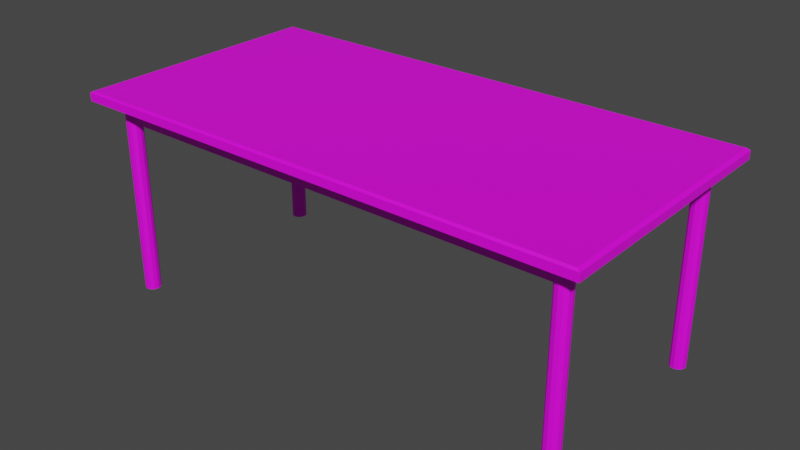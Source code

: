 # Source: table.blend  (saved by Blender 3.1.7; exported with 4.5.12 LTS)
import bpy
from mathutils import Matrix  # noqa: F401  (used for matrix-valued properties, if any)

bpy.ops.wm.read_factory_settings(use_empty=True)
scene = bpy.context.scene
scene.name = 'Scene'

# ---- collections
col_collection = bpy.data.collections.new('Collection'); scene.collection.children.link(col_collection)

# ---- images (referenced by path relative to the original .blend; pixels are not part of the script)
import os
ASSET_DIR = os.environ.get("B2B_ASSET_DIR", "")  # directory of the original .blend (textures are referenced by path, not embedded)
HERE = os.path.dirname(os.path.abspath(__file__))  # packed textures are extracted next to this script under _unpacked/

def load_image(name, relpath, width, height, colorspace="sRGB"):
    """Load a texture the original file referenced (path relative to the .blend, or extracted next to this script)."""
    p = next((c for c in (os.path.join(HERE, relpath), os.path.join(ASSET_DIR, relpath)) if relpath and os.path.exists(c)), "")
    if p:
        img = bpy.data.images.load(p, check_existing=True)
        img.name = name
    else:  # same state as the original file: an image datablock whose file is absent (Cycles renders it pink)
        img = bpy.data.images.new(name, width, height)
        img.source = "FILE"
        img.filepath = "//" + (relpath or name)
    img.colorspace_settings.name = colorspace
    return img
img_woodentexture_jpg = load_image('woodenTexture.jpg', 'woodenTexture.jpg', 1024, 1024, 'sRGB')

# ---- materials (node trees are filled in below, after node groups)
mat_table = bpy.data.materials.new('table')
mat_table.use_transparent_shadow = False

# ---- material node trees
mat_table.use_nodes = True; mat_table.node_tree.nodes.clear()
_N = mat_table.node_tree.nodes; _L = mat_table.node_tree.links
n0 = _N.new('ShaderNodeBsdfPrincipled'); n0.name = 'Principled BSDF'; n0.location = (10, 300)
n0.distribution = 'GGX'
n0.subsurface_method = 'RANDOM_WALK_SKIN'
n0.inputs[3].default_value = 1.45
n0.inputs[27].default_value = (0.0, 0.0, 0.0, 1.0)
n0.inputs[28].default_value = 1.0
n1 = _N.new('ShaderNodeOutputMaterial'); n1.name = 'Material Output'; n1.location = (300, 300)
n2 = _N.new('ShaderNodeTexImage'); n2.name = 'Image Texture'; n2.location = (-280, 280)
n2.image = img_woodentexture_jpg
_L.new(n0.outputs[0], n1.inputs[0])
_L.new(n2.outputs[0], n0.inputs[0])
n1.is_active_output = True

# ---- world
world_world = bpy.data.worlds.new('World'); scene.world = world_world
world_world.use_nodes = True; world_world.node_tree.nodes.clear()
_N = world_world.node_tree.nodes; _L = world_world.node_tree.links
n0 = _N.new('ShaderNodeOutputWorld'); n0.name = 'World Output'; n0.location = (300, 300)
n1 = _N.new('ShaderNodeBackground'); n1.name = 'Background'; n1.location = (10, 300)
n1.inputs[0].default_value = (0.05088, 0.05088, 0.05088, 1.0)
_L.new(n1.outputs[0], n0.inputs[0])
n0.is_active_output = True
world_world.color = (0.05088, 0.05088, 0.05088)
world_world.use_sun_shadow = False
world_world.sun_shadow_jitter_overblur = 0.0

# ---- meshes
me_plane = bpy.data.meshes.new('Plane')
me_plane.from_pydata([(-0.9, -0.8379, 0.08701), (-0.9, -0.8379, 1.087), (-0.9, -0.7621, 0.08701), (-0.9, -0.7621, 1.087), (0.9, -0.8379, 0.08701), (0.9, -0.8379, 1.087), (0.9, -0.7621, 0.08701), (0.9, -0.7621, 1.087)], [], [(0, 1, 3, 2), (2, 3, 7, 6), (6, 7, 5, 4), (4, 5, 1, 0), (2, 6, 4, 0), (7, 3, 1, 5)])
_uv = me_plane.uv_layers.new(name='UVMap')
_uv.uv.foreach_set('vector', [0.1202, 0.5229, 0.1202, 0.6545, 0.1102, 0.6545, 0.1102, 0.5229, 0.3947, 0.4737, 0.2632, 0.4737, 0.2632, 0.2368, 0.3947, 0.2368, 0.1401, 0.5229, 0.1401, 0.6545, 0.1302, 0.6545, 0.1302, 0.5229, 0.5263, 0.2368, 0.3947, 0.2368, 0.3947, 0.0, 0.5263, 0.0, 0.505, 0.4737, 0.505, 0.7105, 0.495, 0.7105, 0.495, 0.4737, 0.1102, 0.5229, 0.1102, 0.7597, 0.1003, 0.7597, 0.1003, 0.5229])
me_plane.materials.append(mat_table)
me_plane.use_remesh_fix_poles = True
me_plane.use_remesh_preserve_attributes = False
me_plane.update()
me_plane_001 = bpy.data.meshes.new('Plane.001')
me_plane_001.from_pydata([(-1.0, -1.0, 0.0), (1.0, -1.0, 0.0), (-1.0, 1.0, 0.0), (1.0, 1.0, 0.0), (-1.0, -1.0, 0.305), (1.0, -1.0, 0.305), (-1.0, 1.0, 0.305), (1.0, 1.0, 0.305), (-0.987, 0.987, -0.07588), (-0.987, -0.987, -0.07588), (0.987, -0.987, -0.07588), (0.987, 0.987, -0.07588)], [], [(2, 3, 11, 8), (4, 5, 7, 6), (1, 3, 7, 5), (2, 0, 4, 6), (3, 2, 6, 7), (0, 1, 5, 4), (9, 8, 11, 10), (1, 0, 9, 10), (3, 1, 10, 11), (0, 2, 8, 9)])
_uv = me_plane_001.uv_layers.new(name='UVMap')
_uv.uv.foreach_set('vector', [0.4349, 0.7369, 0.4349, 0.4737, 0.4449, 0.4754, 0.4449, 0.7351, 0.2632, 0.2632, 0.0, 0.2632, 0.0, 0.0, 0.2632, 0.0, 0.04013, 0.5229, 0.04013, 0.7861, 0.0, 0.7861, 0.0, 0.5229, 0.09027, 0.5229, 0.09027, 0.7861, 0.05013, 0.7861, 0.05013, 0.5229, 0.4349, 0.4737, 0.4349, 0.7369, 0.3947, 0.7369, 0.3947, 0.4737, 0.485, 0.4737, 0.485, 0.7369, 0.4449, 0.7369, 0.4449, 0.4737, 0.9741, 0.9784, 0.01758, 0.9794, 0.01658, 0.0229, 0.9731, 0.0219, 0.485, 0.7369, 0.485, 0.4737, 0.495, 0.4754, 0.495, 0.7351, 0.04013, 0.7861, 0.04013, 0.5229, 0.05013, 0.5246, 0.05013, 0.7843, 0.09027, 0.7861, 0.09027, 0.5229, 0.1003, 0.5246, 0.1003, 0.7843])
me_plane_001.materials.append(mat_table)
me_plane_001.use_remesh_fix_poles = True
me_plane_001.use_remesh_preserve_attributes = False
me_plane_001.update()
me_plane_002 = bpy.data.meshes.new('Plane.002')
me_plane_002.from_pydata([(-0.9, 0.7621, 0.08701), (-0.9, 0.8379, 0.08701), (-0.9, 0.7621, 1.087), (0.9, 0.7621, 0.08701), (0.9, 0.8379, 0.08701), (0.9, 0.7621, 1.087), (0.9, 0.8379, 1.087), (-0.9, 0.8379, 1.087)], [], [(1, 4, 3, 0), (0, 2, 7, 1), (3, 5, 2, 0), (4, 6, 5, 3), (6, 7, 2, 5), (1, 7, 6, 4)])
_uv = me_plane_002.uv_layers.new(name='UVMap')
_uv.uv.foreach_set('vector', [0.515, 0.4737, 0.515, 0.7105, 0.505, 0.7105, 0.505, 0.4737, 0.1501, 0.5229, 0.1501, 0.6545, 0.1401, 0.6545, 0.1401, 0.5229, 0.5263, 0.4737, 0.3947, 0.4737, 0.3947, 0.2368, 0.5263, 0.2368, 0.1302, 0.5229, 0.1302, 0.6545, 0.1202, 0.6545, 0.1202, 0.5229, 0.5249, 0.4737, 0.5249, 0.7105, 0.515, 0.7105, 0.515, 0.4737, 0.3947, 0.2368, 0.2632, 0.2368, 0.2632, 0.0, 0.3947, 0.0])
me_plane_002.materials.append(mat_table)
me_plane_002.use_remesh_fix_poles = True
me_plane_002.use_remesh_preserve_attributes = False
me_plane_002.update()
me_plane_003 = bpy.data.meshes.new('Plane.003')
me_plane_003.from_pydata([(-0.8811, -0.81, 0.08701), (-0.9189, -0.81, 0.08701), (-0.8811, -0.81, 1.087), (-0.8811, 0.81, 0.08701), (-0.9189, 0.81, 0.08701), (-0.8811, 0.81, 1.087), (-0.9189, 0.81, 1.087), (-0.9189, -0.81, 1.087)], [], [(1, 4, 3, 0), (0, 2, 7, 1), (3, 5, 2, 0), (4, 6, 5, 3), (6, 7, 2, 5), (1, 7, 6, 4)])
_uv = me_plane_003.uv_layers.new(name='UVMap')
_uv.uv.foreach_set('vector', [0.1651, 0.7361, 0.1651, 0.5229, 0.1701, 0.5229, 0.1701, 0.7361, 0.18, 0.5229, 0.18, 0.6545, 0.175, 0.6545, 0.175, 0.5229, 0.3947, 0.6869, 0.2632, 0.6869, 0.2632, 0.4737, 0.3947, 0.4737, 0.175, 0.5229, 0.175, 0.6545, 0.1701, 0.6545, 0.1701, 0.5229, 0.1651, 0.5229, 0.1651, 0.7361, 0.1601, 0.7361, 0.1601, 0.5229, 0.6579, 0.2132, 0.5263, 0.2132, 0.5263, 0.0, 0.6579, 0.0])
me_plane_003.materials.append(mat_table)
me_plane_003.use_remesh_fix_poles = True
me_plane_003.use_remesh_preserve_attributes = False
me_plane_003.update()
me_plane_004 = bpy.data.meshes.new('Plane.004')
me_plane_004.from_pydata([(0.9189, -0.81, 0.08701), (0.8811, -0.81, 0.08701), (0.9189, -0.81, 1.087), (0.9189, 0.81, 0.08701), (0.8811, 0.81, 0.08701), (0.9189, 0.81, 1.087), (0.8811, 0.81, 1.087), (0.8811, -0.81, 1.087)], [], [(1, 4, 3, 0), (0, 2, 7, 1), (3, 5, 2, 0), (4, 6, 5, 3), (6, 7, 2, 5), (1, 7, 6, 4)])
_uv = me_plane_004.uv_layers.new(name='UVMap')
_uv.uv.foreach_set('vector', [0.1501, 0.7361, 0.1501, 0.5229, 0.1551, 0.5229, 0.1551, 0.7361, 0.19, 0.5229, 0.19, 0.6545, 0.185, 0.6545, 0.185, 0.5229, 0.6579, 0.4263, 0.5263, 0.4263, 0.5263, 0.2132, 0.6579, 0.2132, 0.185, 0.5229, 0.185, 0.6545, 0.18, 0.6545, 0.18, 0.5229, 0.1601, 0.5229, 0.1601, 0.7361, 0.1551, 0.7361, 0.1551, 0.5229, 0.6579, 0.6395, 0.5263, 0.6395, 0.5263, 0.4263, 0.6579, 0.4263])
me_plane_004.materials.append(mat_table)
me_plane_004.use_remesh_fix_poles = True
me_plane_004.use_remesh_preserve_attributes = False
me_plane_004.update()
me_plane_005 = bpy.data.meshes.new('Plane.005')
me_plane_005.from_pydata([(-0.9, -0.74, 7.9), (-0.9, -0.74, 0.3), (-0.885, -0.748, 7.9), (-0.915, -0.748, 7.9), (-0.926, -0.77, 7.9), (-0.915, -0.748, 0.3), (-0.926, -0.77, 0.3), (-0.93, -0.8, 0.3), (-0.926, -0.83, 0.3), (-0.93, -0.8, 7.9), (-0.926, -0.83, 7.9), (-0.915, -0.852, 7.9), (-0.915, -0.852, 0.3), (-0.9, -0.86, 7.9), (-0.9, -0.86, 0.3), (-0.885, -0.852, 7.9), (-0.885, -0.852, 0.3), (-0.874, -0.83, 7.9), (-0.87, -0.8, 7.9), (-0.874, -0.83, 0.3), (-0.87, -0.8, 0.3), (-0.874, -0.77, 0.3), (-0.874, -0.77, 7.9), (-0.885, -0.748, 0.3)], [], [(1, 0, 2, 23), (5, 3, 0, 1), (2, 0, 3, 4, 9, 10, 11, 13, 15, 17, 18, 22), (6, 4, 3, 5), (1, 23, 21, 20, 19, 16, 14, 12, 8, 7, 6, 5), (7, 9, 4, 6), (8, 10, 9, 7), (12, 11, 10, 8), (14, 13, 11, 12), (16, 15, 13, 14), (19, 17, 15, 16), (20, 18, 17, 19), (21, 22, 18, 20), (23, 2, 22, 21)])
_uv = me_plane_005.uv_layers.new(name='UVMap')
_uv.uv.foreach_set('vector', [0.8844, 0.9804, 0.8844, 0.03421, 0.8863, 0.03422, 0.8863, 0.9804, 0.8825, 0.9804, 0.8825, 0.03422, 0.8844, 0.03421, 0.8844, 0.9804, 0.3593, 0.5431, 0.3573, 0.5438, 0.3556, 0.5426, 0.3546, 0.5397, 0.3546, 0.5359, 0.3556, 0.5323, 0.3573, 0.5297, 0.3593, 0.529, 0.361, 0.5302, 0.362, 0.5331, 0.362, 0.5369, 0.361, 0.5405, 0.7835, 0.9805, 0.7835, 0.03422, 0.7862, 0.03423, 0.7862, 0.9805, 0.3809, 0.5438, 0.3789, 0.5431, 0.3772, 0.5405, 0.3762, 0.5369, 0.3762, 0.5331, 0.3772, 0.5302, 0.3789, 0.529, 0.3809, 0.5297, 0.3826, 0.5323, 0.3836, 0.5359, 0.3836, 0.5397, 0.3826, 0.5426, 0.7798, 0.9805, 0.7798, 0.03421, 0.7835, 0.03422, 0.7835, 0.9805, 0.776, 0.9805, 0.776, 0.03422, 0.7798, 0.03421, 0.7798, 0.9805, 0.7733, 0.9805, 0.7733, 0.03423, 0.776, 0.03422, 0.776, 0.9805, 0.8769, 0.9804, 0.8769, 0.03421, 0.8788, 0.03422, 0.8788, 0.9804, 0.8751, 0.9804, 0.8751, 0.03422, 0.8769, 0.03421, 0.8769, 0.9804, 0.7964, 0.9805, 0.7964, 0.03422, 0.7992, 0.03423, 0.7992, 0.9805, 0.7927, 0.9805, 0.7927, 0.03421, 0.7964, 0.03422, 0.7964, 0.9805, 0.789, 0.9805, 0.789, 0.03422, 0.7927, 0.03421, 0.7927, 0.9805, 0.7862, 0.9805, 0.7862, 0.03423, 0.789, 0.03422, 0.789, 0.9805])
me_plane_005.materials.append(mat_table)
me_plane_005.use_remesh_fix_poles = True
me_plane_005.use_remesh_preserve_attributes = False
me_plane_005.update()
me_plane_006 = bpy.data.meshes.new('Plane.006')
me_plane_006.from_pydata([(-0.9, 0.86, 0.3), (-0.885, 0.852, 0.3), (-0.9, 0.86, 7.9), (-0.915, 0.852, 0.3), (-0.926, 0.83, 0.3), (-0.915, 0.852, 7.9), (-0.926, 0.83, 7.9), (-0.93, 0.8, 7.9), (-0.926, 0.77, 7.9), (-0.93, 0.8, 0.3), (-0.926, 0.77, 0.3), (-0.915, 0.748, 0.3), (-0.9, 0.74, 0.3), (-0.915, 0.748, 7.9), (-0.9, 0.74, 7.9), (-0.885, 0.748, 7.9), (-0.874, 0.77, 7.9), (-0.885, 0.748, 0.3), (-0.874, 0.77, 0.3), (-0.87, 0.8, 0.3), (-0.874, 0.83, 0.3), (-0.87, 0.8, 7.9), (-0.874, 0.83, 7.9), (-0.885, 0.852, 7.9)], [], [(0, 1, 20, 19, 18, 17, 12, 11, 10, 9, 4, 3), (0, 2, 23, 1), (3, 5, 2, 0), (4, 6, 5, 3), (23, 2, 5, 6, 7, 8, 13, 14, 15, 16, 21, 22), (9, 7, 6, 4), (10, 8, 7, 9), (11, 13, 8, 10), (12, 14, 13, 11), (17, 15, 14, 12), (18, 16, 15, 17), (19, 21, 16, 18), (20, 22, 21, 19), (1, 23, 22, 20)])
_uv = me_plane_006.uv_layers.new(name='UVMap')
_uv.uv.foreach_set('vector', [0.3203, 0.5438, 0.3186, 0.5426, 0.3176, 0.5397, 0.3176, 0.5359, 0.3186, 0.5323, 0.3203, 0.5297, 0.3223, 0.529, 0.324, 0.5302, 0.325, 0.5331, 0.325, 0.5369, 0.324, 0.5405, 0.3223, 0.5431, 0.8695, 0.9804, 0.8695, 0.03421, 0.8713, 0.03422, 0.8713, 0.9804, 0.8676, 0.9804, 0.8676, 0.03422, 0.8695, 0.03421, 0.8695, 0.9804, 0.8223, 0.9805, 0.8223, 0.03422, 0.825, 0.03423, 0.825, 0.9805, 0.3388, 0.5426, 0.3371, 0.5438, 0.3351, 0.5431, 0.3334, 0.5405, 0.3324, 0.5369, 0.3324, 0.5331, 0.3334, 0.5302, 0.3351, 0.529, 0.3371, 0.5297, 0.3388, 0.5323, 0.3398, 0.5359, 0.3398, 0.5397, 0.8186, 0.9805, 0.8186, 0.03421, 0.8223, 0.03422, 0.8223, 0.9805, 0.8148, 0.9805, 0.8148, 0.03422, 0.8186, 0.03421, 0.8186, 0.9805, 0.8121, 0.9805, 0.8121, 0.03423, 0.8148, 0.03422, 0.8148, 0.9805, 0.8881, 0.9804, 0.8881, 0.03421, 0.89, 0.03422, 0.89, 0.9804, 0.8863, 0.9804, 0.8863, 0.03422, 0.8881, 0.03421, 0.8881, 0.9804, 0.8353, 0.9805, 0.8353, 0.03422, 0.838, 0.03423, 0.838, 0.9805, 0.8315, 0.9805, 0.8315, 0.03421, 0.8353, 0.03422, 0.8353, 0.9805, 0.8278, 0.9805, 0.8278, 0.03422, 0.8315, 0.03421, 0.8315, 0.9805, 0.825, 0.9805, 0.825, 0.03423, 0.8278, 0.03422, 0.8278, 0.9805])
me_plane_006.materials.append(mat_table)
me_plane_006.use_remesh_fix_poles = True
me_plane_006.use_remesh_preserve_attributes = False
me_plane_006.update()
me_plane_007 = bpy.data.meshes.new('Plane.007')
me_plane_007.from_pydata([(0.9, -0.74, 7.9), (0.9, -0.74, 0.3), (0.915, -0.748, 7.9), (0.885, -0.748, 7.9), (0.874, -0.77, 7.9), (0.885, -0.748, 0.3), (0.874, -0.77, 0.3), (0.87, -0.8, 0.3), (0.874, -0.83, 0.3), (0.87, -0.8, 7.9), (0.874, -0.83, 7.9), (0.885, -0.852, 7.9), (0.885, -0.852, 0.3), (0.9, -0.86, 7.9), (0.9, -0.86, 0.3), (0.915, -0.852, 7.9), (0.915, -0.852, 0.3), (0.926, -0.83, 7.9), (0.93, -0.8, 7.9), (0.926, -0.83, 0.3), (0.93, -0.8, 0.3), (0.926, -0.77, 0.3), (0.926, -0.77, 7.9), (0.915, -0.748, 0.3)], [], [(1, 0, 2, 23), (5, 3, 0, 1), (2, 0, 3, 4, 9, 10, 11, 13, 15, 17, 18, 22), (6, 4, 3, 5), (1, 23, 21, 20, 19, 16, 14, 12, 8, 7, 6, 5), (7, 9, 4, 6), (8, 10, 9, 7), (12, 11, 10, 8), (14, 13, 11, 12), (16, 15, 13, 14), (19, 17, 15, 16), (20, 18, 17, 19), (21, 22, 18, 20), (23, 2, 22, 21)])
_uv = me_plane_007.uv_layers.new(name='UVMap')
_uv.uv.foreach_set('vector', [0.8919, 0.9804, 0.8919, 0.03421, 0.8937, 0.03422, 0.8937, 0.9804, 0.89, 0.9804, 0.89, 0.03422, 0.8919, 0.03421, 0.8919, 0.9804, 0.3462, 0.5426, 0.3445, 0.5438, 0.3425, 0.5431, 0.3408, 0.5405, 0.3398, 0.5369, 0.3398, 0.5331, 0.3408, 0.5302, 0.3425, 0.529, 0.3445, 0.5297, 0.3462, 0.5323, 0.3472, 0.5359, 0.3472, 0.5397, 0.7706, 0.9805, 0.7706, 0.03422, 0.7733, 0.03423, 0.7733, 0.9805, 0.3647, 0.5438, 0.363, 0.5426, 0.362, 0.5397, 0.362, 0.5359, 0.363, 0.5323, 0.3647, 0.5297, 0.3667, 0.529, 0.3684, 0.5302, 0.3694, 0.5331, 0.3694, 0.5369, 0.3684, 0.5405, 0.3667, 0.5431, 0.7668, 0.9805, 0.7668, 0.03421, 0.7706, 0.03422, 0.7706, 0.9805, 0.7631, 0.9805, 0.7631, 0.03422, 0.7668, 0.03421, 0.7668, 0.9805, 0.7603, 0.9805, 0.7603, 0.03423, 0.7631, 0.03422, 0.7631, 0.9805, 0.8732, 0.9804, 0.8732, 0.03421, 0.8751, 0.03422, 0.8751, 0.9804, 0.8713, 0.9804, 0.8713, 0.03422, 0.8732, 0.03421, 0.8732, 0.9804, 0.8094, 0.9805, 0.8094, 0.03422, 0.8121, 0.03423, 0.8121, 0.9805, 0.8056, 0.9805, 0.8056, 0.03421, 0.8094, 0.03422, 0.8094, 0.9805, 0.8019, 0.9805, 0.8019, 0.03422, 0.8056, 0.03421, 0.8056, 0.9805, 0.7992, 0.9805, 0.7992, 0.03423, 0.8019, 0.03422, 0.8019, 0.9805])
me_plane_007.materials.append(mat_table)
me_plane_007.use_remesh_fix_poles = True
me_plane_007.use_remesh_preserve_attributes = False
me_plane_007.update()
me_plane_008 = bpy.data.meshes.new('Plane.008')
me_plane_008.from_pydata([(0.9, 0.86, 7.9), (0.9, 0.86, 0.3), (0.915, 0.852, 7.9), (0.885, 0.852, 7.9), (0.874, 0.83, 7.9), (0.885, 0.852, 0.3), (0.874, 0.83, 0.3), (0.87, 0.8, 0.3), (0.874, 0.77, 0.3), (0.87, 0.8, 7.9), (0.874, 0.77, 7.9), (0.885, 0.748, 7.9), (0.885, 0.748, 0.3), (0.9, 0.74, 7.9), (0.9, 0.74, 0.3), (0.915, 0.748, 7.9), (0.915, 0.748, 0.3), (0.926, 0.77, 7.9), (0.93, 0.8, 7.9), (0.926, 0.77, 0.3), (0.93, 0.8, 0.3), (0.926, 0.83, 0.3), (0.926, 0.83, 7.9), (0.915, 0.852, 0.3)], [], [(1, 0, 2, 23), (5, 3, 0, 1), (2, 0, 3, 4, 9, 10, 11, 13, 15, 17, 18, 22), (6, 4, 3, 5), (1, 23, 21, 20, 19, 16, 14, 12, 8, 7, 6, 5), (7, 9, 4, 6), (8, 10, 9, 7), (12, 11, 10, 8), (14, 13, 11, 12), (16, 15, 13, 14), (19, 17, 15, 16), (20, 18, 17, 19), (21, 22, 18, 20), (23, 2, 22, 21)])
_uv = me_plane_008.uv_layers.new(name='UVMap')
_uv.uv.foreach_set('vector', [0.8657, 0.9804, 0.8657, 0.03421, 0.8676, 0.03422, 0.8676, 0.9804, 0.8639, 0.9804, 0.8639, 0.03422, 0.8657, 0.03421, 0.8657, 0.9804, 0.3519, 0.5431, 0.3499, 0.5438, 0.3482, 0.5426, 0.3472, 0.5397, 0.3472, 0.5359, 0.3482, 0.5323, 0.3499, 0.5297, 0.3519, 0.529, 0.3536, 0.5302, 0.3546, 0.5331, 0.3546, 0.5369, 0.3536, 0.5405, 0.8482, 0.9805, 0.8482, 0.03422, 0.8509, 0.03423, 0.8509, 0.9805, 0.3297, 0.5438, 0.3277, 0.5431, 0.326, 0.5405, 0.325, 0.5369, 0.325, 0.5331, 0.326, 0.5302, 0.3277, 0.529, 0.3297, 0.5297, 0.3314, 0.5323, 0.3324, 0.5359, 0.3324, 0.5397, 0.3314, 0.5426, 0.8445, 0.9805, 0.8445, 0.03421, 0.8482, 0.03422, 0.8482, 0.9805, 0.8407, 0.9805, 0.8407, 0.03422, 0.8445, 0.03421, 0.8445, 0.9805, 0.838, 0.9805, 0.838, 0.03423, 0.8407, 0.03422, 0.8407, 0.9805, 0.8807, 0.9804, 0.8807, 0.03421, 0.8825, 0.03422, 0.8825, 0.9804, 0.8788, 0.9804, 0.8788, 0.03422, 0.8807, 0.03421, 0.8807, 0.9804, 0.8611, 0.9805, 0.8611, 0.03422, 0.8639, 0.03423, 0.8639, 0.9805, 0.8574, 0.9805, 0.8574, 0.03421, 0.8611, 0.03422, 0.8611, 0.9805, 0.8537, 0.9805, 0.8537, 0.03422, 0.8574, 0.03421, 0.8574, 0.9805, 0.8509, 0.9805, 0.8509, 0.03423, 0.8537, 0.03422, 0.8537, 0.9805])
me_plane_008.materials.append(mat_table)
me_plane_008.use_remesh_fix_poles = True
me_plane_008.use_remesh_preserve_attributes = False
me_plane_008.update()

# ---- objects
ob_table = bpy.data.objects.new('table', me_plane)
ob_table_001 = bpy.data.objects.new('table.001', me_plane_001)
ob_table_002 = bpy.data.objects.new('table.002', me_plane_002)
ob_table_003 = bpy.data.objects.new('table.003', me_plane_003)
ob_table_004 = bpy.data.objects.new('table.004', me_plane_004)
ob_table_005 = bpy.data.objects.new('table.005', me_plane_005)
ob_table_006 = bpy.data.objects.new('table.006', me_plane_006)
ob_table_007 = bpy.data.objects.new('table.007', me_plane_007)
ob_table_008 = bpy.data.objects.new('table.008', me_plane_008)

# ---- transforms, parenting, visibility, modifiers, constraints
ob_table.location = (0.0, 0.0, 0.0)
ob_table.rotation_euler = (3.142, -0.0, 0.0)
ob_table.scale = (10.0, 5.0, 1.0)
ob_table_001.location = (0.0, 0.0, 0.0)
ob_table_001.rotation_euler = (3.142, -0.0, 0.0)
ob_table_001.scale = (10.0, 5.0, 1.0)
ob_table_002.location = (0.0, 0.0, 0.0)
ob_table_002.rotation_euler = (3.142, -0.0, 0.0)
ob_table_002.scale = (10.0, 5.0, 1.0)
ob_table_003.location = (0.0, 0.0, 0.0)
ob_table_003.rotation_euler = (3.142, -0.0, 0.0)
ob_table_003.scale = (10.0, 5.0, 1.0)
ob_table_004.location = (0.0, 0.0, 0.0)
ob_table_004.rotation_euler = (3.142, -0.0, 0.0)
ob_table_004.scale = (10.0, 5.0, 1.0)
ob_table_005.location = (0.0, 0.0, 0.0)
ob_table_005.rotation_euler = (3.142, -0.0, 0.0)
ob_table_005.scale = (10.0, 5.0, 1.0)
ob_table_006.location = (0.0, 0.0, 0.0)
ob_table_006.rotation_euler = (3.142, -0.0, 0.0)
ob_table_006.scale = (10.0, 5.0, 1.0)
ob_table_007.location = (0.0, 0.0, 0.0)
ob_table_007.rotation_euler = (3.142, -0.0, 0.0)
ob_table_007.scale = (10.0, 5.0, 1.0)
ob_table_008.location = (0.0, 0.0, 0.0)
ob_table_008.rotation_euler = (3.142, -0.0, 0.0)
ob_table_008.scale = (10.0, 5.0, 1.0)

# ---- collection membership
col_collection.objects.link(ob_table)
col_collection.objects.link(ob_table_001)
col_collection.objects.link(ob_table_002)
col_collection.objects.link(ob_table_003)
col_collection.objects.link(ob_table_004)
col_collection.objects.link(ob_table_005)
col_collection.objects.link(ob_table_006)
col_collection.objects.link(ob_table_007)
col_collection.objects.link(ob_table_008)

# ---- scene / render settings (as saved in the file)
scene.frame_start = 1; scene.frame_end = 250; scene.frame_set(1)
scene.render.engine = 'BLENDER_EEVEE_NEXT'
scene.cycles.sampling_pattern = 'TABULATED_SOBOL'
scene.cycles.use_light_tree = False
scene.view_settings.view_transform = 'Filmic'
bpy.context.view_layer.update()

# ---- added for rendering (the .blend has no active camera and no usable light): camera, sun
cam_auto = bpy.data.cameras.new('AutoCamera')
cam_auto.lens = 50.0
cam_auto.sensor_width = 36.0
cam_auto.clip_end = 1000.0
ob_auto_camera = bpy.data.objects.new('AutoCamera', cam_auto)
scene.collection.objects.link(ob_auto_camera)
ob_auto_camera.location = (21.9654, -26.3584, 13.6602)
ob_auto_camera.rotation_euler = (1.09748, -7.21219e-08, 0.694738)
scene.camera = ob_auto_camera
light_auto_sun = bpy.data.lights.new('AutoSun', 'SUN')
light_auto_sun.energy = 3.0
light_auto_sun.angle = 0.0523599
ob_auto_sun = bpy.data.objects.new('AutoSun', light_auto_sun)
scene.collection.objects.link(ob_auto_sun)
ob_auto_sun.rotation_euler = (0.872665, 0.174533, 0.523599)
bpy.context.view_layer.update()
